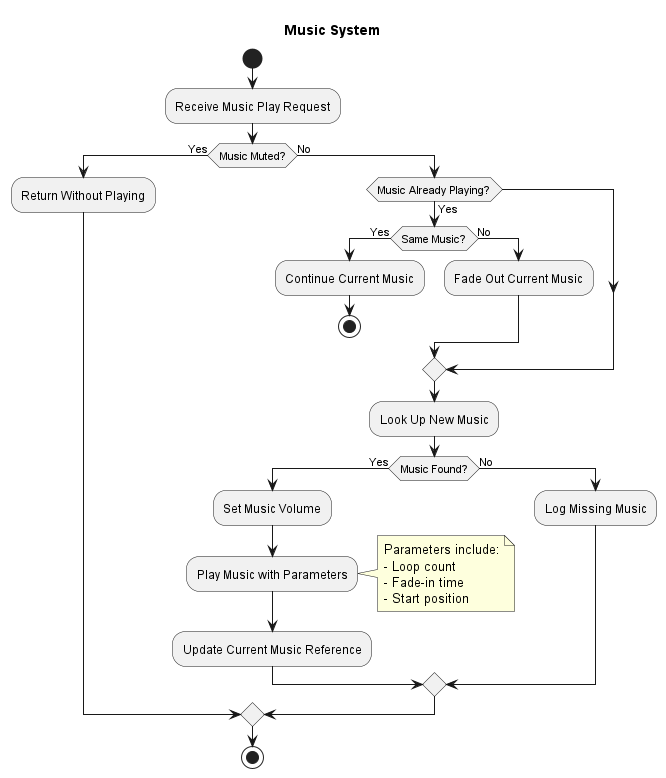

The diagram above was rendered by PlantUML. Its source (embedded in the PNG):
@startuml

title Music System

start

:Receive Music Play Request;

if (Music Muted?) then (Yes)
  :Return Without Playing;
else (No)
  if (Music Already Playing?) then (Yes)
    if (Same Music?) then (Yes)
      :Continue Current Music;
      stop
    else (No)
      :Fade Out Current Music;
    endif
  endif

  :Look Up New Music;

  if (Music Found?) then (Yes)
    :Set Music Volume;

    :Play Music with Parameters;
    note right
      Parameters include:
      - Loop count
      - Fade-in time
      - Start position
    end note

    :Update Current Music Reference;
  else (No)
    :Log Missing Music;
  endif
endif

stop

@enduml